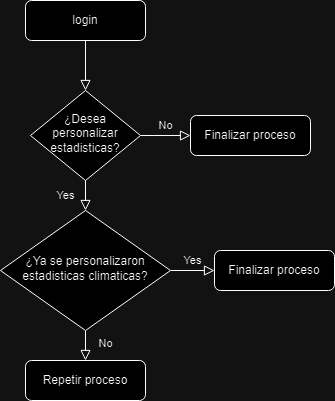

The diagram above was exported from draw.io. Its source (the exported page's mxGraphModel, read from the mxfile embedded in the PNG):
<mxGraphModel dx="1434" dy="792" grid="1" gridSize="10" guides="1" tooltips="1" connect="1" arrows="1" fold="1" page="1" pageScale="1" pageWidth="827" pageHeight="1169" math="0" shadow="0">
  <root>
    <mxCell id="WIyWlLk6GJQsqaUBKTNV-0" />
    <mxCell id="WIyWlLk6GJQsqaUBKTNV-1" parent="WIyWlLk6GJQsqaUBKTNV-0" />
    <mxCell id="WIyWlLk6GJQsqaUBKTNV-2" value="" style="rounded=0;html=1;jettySize=auto;orthogonalLoop=1;fontSize=11;endArrow=block;endFill=0;endSize=8;strokeWidth=1;shadow=0;labelBackgroundColor=none;edgeStyle=orthogonalEdgeStyle;" parent="WIyWlLk6GJQsqaUBKTNV-1" source="WIyWlLk6GJQsqaUBKTNV-3" target="WIyWlLk6GJQsqaUBKTNV-6" edge="1">
      <mxGeometry relative="1" as="geometry" />
    </mxCell>
    <mxCell id="WIyWlLk6GJQsqaUBKTNV-3" value="&lt;font style=&quot;vertical-align: inherit;&quot;&gt;&lt;font style=&quot;vertical-align: inherit;&quot;&gt;login&lt;/font&gt;&lt;/font&gt;" style="rounded=1;whiteSpace=wrap;html=1;fontSize=12;glass=0;strokeWidth=1;shadow=0;" parent="WIyWlLk6GJQsqaUBKTNV-1" vertex="1">
      <mxGeometry x="165" y="80" width="120" height="40" as="geometry" />
    </mxCell>
    <mxCell id="WIyWlLk6GJQsqaUBKTNV-4" value="Yes" style="rounded=0;html=1;jettySize=auto;orthogonalLoop=1;fontSize=11;endArrow=block;endFill=0;endSize=8;strokeWidth=1;shadow=0;labelBackgroundColor=none;edgeStyle=orthogonalEdgeStyle;" parent="WIyWlLk6GJQsqaUBKTNV-1" source="WIyWlLk6GJQsqaUBKTNV-6" target="WIyWlLk6GJQsqaUBKTNV-10" edge="1">
      <mxGeometry y="20" relative="1" as="geometry">
        <mxPoint as="offset" />
      </mxGeometry>
    </mxCell>
    <mxCell id="WIyWlLk6GJQsqaUBKTNV-5" value="No" style="edgeStyle=orthogonalEdgeStyle;rounded=0;html=1;jettySize=auto;orthogonalLoop=1;fontSize=11;endArrow=block;endFill=0;endSize=8;strokeWidth=1;shadow=0;labelBackgroundColor=none;" parent="WIyWlLk6GJQsqaUBKTNV-1" source="WIyWlLk6GJQsqaUBKTNV-6" target="WIyWlLk6GJQsqaUBKTNV-7" edge="1">
      <mxGeometry y="10" relative="1" as="geometry">
        <mxPoint as="offset" />
      </mxGeometry>
    </mxCell>
    <mxCell id="WIyWlLk6GJQsqaUBKTNV-6" value="&lt;font style=&quot;vertical-align: inherit;&quot;&gt;&lt;font style=&quot;vertical-align: inherit;&quot;&gt;¿Desea personalizar estadisticas?&lt;/font&gt;&lt;/font&gt;" style="rhombus;whiteSpace=wrap;html=1;shadow=0;fontFamily=Helvetica;fontSize=12;align=center;strokeWidth=1;spacing=6;spacingTop=-4;" parent="WIyWlLk6GJQsqaUBKTNV-1" vertex="1">
      <mxGeometry x="170" y="170" width="110" height="90" as="geometry" />
    </mxCell>
    <mxCell id="WIyWlLk6GJQsqaUBKTNV-7" value="&lt;font style=&quot;vertical-align: inherit;&quot;&gt;&lt;font style=&quot;vertical-align: inherit;&quot;&gt;&lt;font style=&quot;vertical-align: inherit;&quot;&gt;&lt;font style=&quot;vertical-align: inherit;&quot;&gt;Finalizar proceso&lt;/font&gt;&lt;/font&gt;&lt;/font&gt;&lt;/font&gt;" style="rounded=1;whiteSpace=wrap;html=1;fontSize=12;glass=0;strokeWidth=1;shadow=0;" parent="WIyWlLk6GJQsqaUBKTNV-1" vertex="1">
      <mxGeometry x="330" y="195" width="120" height="40" as="geometry" />
    </mxCell>
    <mxCell id="WIyWlLk6GJQsqaUBKTNV-8" value="No" style="rounded=0;html=1;jettySize=auto;orthogonalLoop=1;fontSize=11;endArrow=block;endFill=0;endSize=8;strokeWidth=1;shadow=0;labelBackgroundColor=none;edgeStyle=orthogonalEdgeStyle;" parent="WIyWlLk6GJQsqaUBKTNV-1" source="WIyWlLk6GJQsqaUBKTNV-10" target="WIyWlLk6GJQsqaUBKTNV-11" edge="1">
      <mxGeometry x="0.3333" y="20" relative="1" as="geometry">
        <mxPoint as="offset" />
      </mxGeometry>
    </mxCell>
    <mxCell id="WIyWlLk6GJQsqaUBKTNV-9" value="Yes" style="edgeStyle=orthogonalEdgeStyle;rounded=0;html=1;jettySize=auto;orthogonalLoop=1;fontSize=11;endArrow=block;endFill=0;endSize=8;strokeWidth=1;shadow=0;labelBackgroundColor=none;" parent="WIyWlLk6GJQsqaUBKTNV-1" source="WIyWlLk6GJQsqaUBKTNV-10" target="WIyWlLk6GJQsqaUBKTNV-12" edge="1">
      <mxGeometry y="10" relative="1" as="geometry">
        <mxPoint as="offset" />
      </mxGeometry>
    </mxCell>
    <mxCell id="WIyWlLk6GJQsqaUBKTNV-10" value="&lt;font style=&quot;vertical-align: inherit;&quot;&gt;&lt;font style=&quot;vertical-align: inherit;&quot;&gt;¿Ya se personalizaron estadisticas climaticas?&lt;/font&gt;&lt;/font&gt;" style="rhombus;whiteSpace=wrap;html=1;shadow=0;fontFamily=Helvetica;fontSize=12;align=center;strokeWidth=1;spacing=6;spacingTop=-4;" parent="WIyWlLk6GJQsqaUBKTNV-1" vertex="1">
      <mxGeometry x="140" y="290" width="170" height="120" as="geometry" />
    </mxCell>
    <mxCell id="WIyWlLk6GJQsqaUBKTNV-11" value="&lt;font style=&quot;vertical-align: inherit;&quot;&gt;&lt;font style=&quot;vertical-align: inherit;&quot;&gt;Repetir proceso&lt;/font&gt;&lt;/font&gt;" style="rounded=1;whiteSpace=wrap;html=1;fontSize=12;glass=0;strokeWidth=1;shadow=0;" parent="WIyWlLk6GJQsqaUBKTNV-1" vertex="1">
      <mxGeometry x="165" y="440" width="120" height="40" as="geometry" />
    </mxCell>
    <mxCell id="WIyWlLk6GJQsqaUBKTNV-12" value="&lt;font style=&quot;vertical-align: inherit;&quot;&gt;&lt;font style=&quot;vertical-align: inherit;&quot;&gt;Finalizar proceso&lt;/font&gt;&lt;/font&gt;" style="rounded=1;whiteSpace=wrap;html=1;fontSize=12;glass=0;strokeWidth=1;shadow=0;" parent="WIyWlLk6GJQsqaUBKTNV-1" vertex="1">
      <mxGeometry x="354" y="330" width="120" height="40" as="geometry" />
    </mxCell>
  </root>
</mxGraphModel>